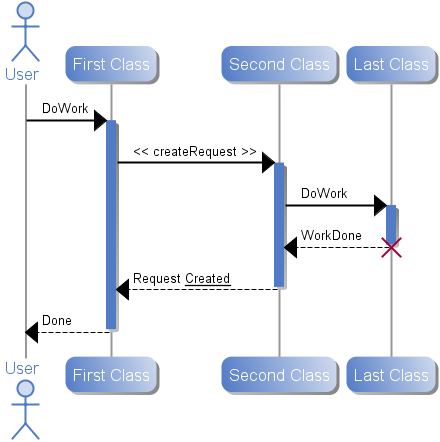

The diagram above was rendered by PlantUML. Its source (embedded in the PNG):
@startuml -->
skin BlueModern

actor User
participant "First Class" as A
participant "Second Class" as B
participant "Last Class" as C

User -> A: DoWork
activate A

A -> B: << createRequest >>
activate B

B -> C: DoWork
activate C
C --> B: WorkDone
destroy C

B --> A: Request <u>Created</u>
deactivate B

A --> User: Done
deactivate A

@enduml